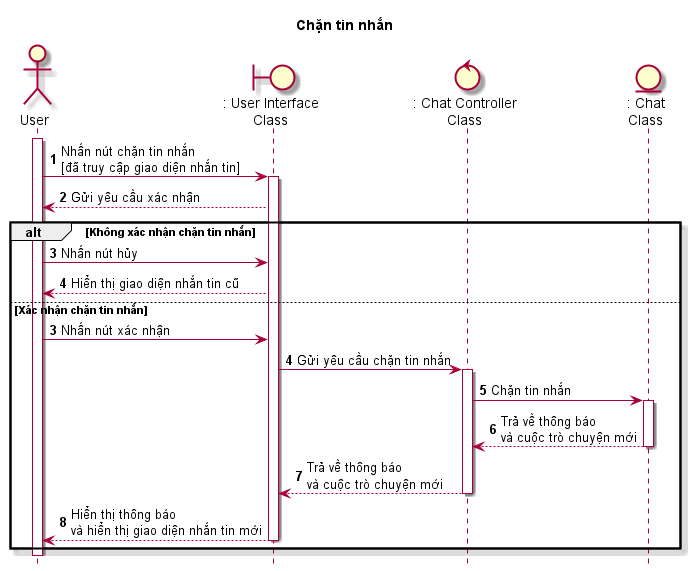

The diagram above was rendered by PlantUML. Its source (embedded in the PNG):
@startuml SeqChanTinNhan

skin rose
hide footbox
title Chặn tin nhắn

actor User as user
boundary ": User Interface\nClass" as userInterface
control ": Chat Controller\nClass" as chatController
entity ": Chat\nClass" as chat

autonumber
user++
user -> userInterface++: Nhấn nút chặn tin nhắn\n[đã truy cập giao diện nhắn tin]
userInterface --> user: Gửi yêu cầu xác nhận
alt Không xác nhận chặn tin nhắn
    user -> userInterface: Nhấn nút hủy
    userInterface --> user: Hiển thị giao diện nhắn tin cũ
else Xác nhận chặn tin nhắn
    autonumber 3
    user -> userInterface: Nhấn nút xác nhận
    userInterface -> chatController++: Gửi yêu cầu chặn tin nhắn
    chatController -> chat++: Chặn tin nhắn
    chat --> chatController--: Trả về thông báo\nvà cuộc trò chuyện mới
    chatController --> userInterface--: Trả về thông báo\nvà cuộc trò chuyện mới
    userInterface --> user--: Hiển thị thông báo\nvà hiển thị giao diện nhắn tin mới
end
user--

@enduml